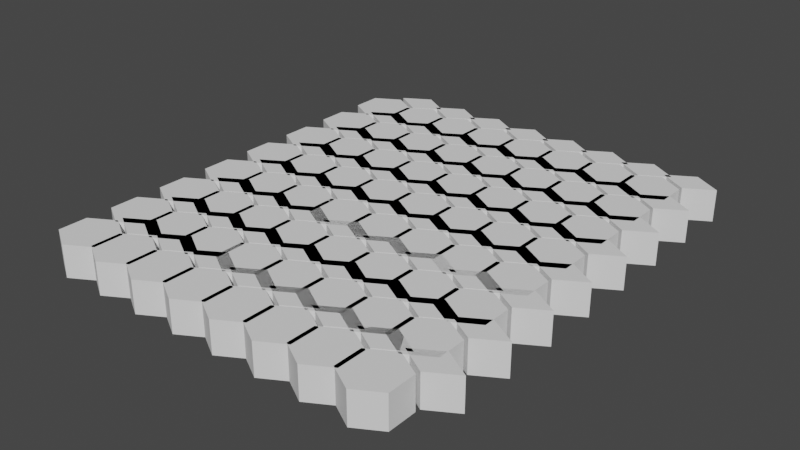 # Source: CG_Floor.blend  (saved by Blender 4.0.36; exported with 4.5.12 LTS)
import bpy
from mathutils import Matrix  # noqa: F401  (used for matrix-valued properties, if any)

bpy.ops.wm.read_factory_settings(use_empty=True)
scene = bpy.context.scene
scene.name = 'Scene'

# ---- collections
col_collection = bpy.data.collections.new('Collection'); scene.collection.children.link(col_collection)

# ---- materials (node trees are filled in below, after node groups)
mat_material = bpy.data.materials.new('Material')
mat_material.alpha_threshold = 0.0
mat_material.use_transparent_shadow = False
mat_material.line_color = (0.0, 0.0, 0.0, 1.0)

# ---- node groups
ng_geometry_nodes = bpy.data.node_groups.new('Geometry Nodes', 'GeometryNodeTree')
_s = ng_geometry_nodes.interface.new_socket(name='Geometry', in_out='OUTPUT', socket_type='NodeSocketGeometry')
_s = ng_geometry_nodes.interface.new_socket(name='Geometry', in_out='INPUT', socket_type='NodeSocketGeometry')
ng_geometry_nodes.is_modifier = True
_N = ng_geometry_nodes.nodes; _L = ng_geometry_nodes.links
n0 = _N.new('GeometryNodeStoreNamedAttribute'); n0.name = 'Store Named Attribute.001'; n0.location = (-565, 333)
n0.data_type = 'FLOAT_VECTOR'
n0.domain = 'CORNER'
n0.inputs[2].default_value = 'uv_map'
n1 = _N.new('GeometryNodeStoreNamedAttribute'); n1.name = 'Store Named Attribute'; n1.location = (-559, 44)
n1.data_type = 'FLOAT_VECTOR'
n1.domain = 'CORNER'
n1.inputs[2].default_value = 'uv_map'
n1.inputs[3].default_value = (0.0, 0.0, 0.0)
n2 = _N.new('GeometryNodeJoinGeometry'); n2.name = 'Join Geometry'; n2.location = (45, 165)
n3 = _N.new('GeometryNodeJoinGeometry'); n3.name = 'Join Geometry.001'; n3.location = (-365, -124)
n4 = _N.new('GeometryNodeRealizeInstances'); n4.name = 'Realize Instances'; n4.location = (547, 2)
n5 = _N.new('GeometryNodeMeshCircle'); n5.name = 'Mesh Circle.001'; n5.location = (-909, -602)
n5.fill_type = 'NGON'
n5.inputs[0].default_value = 4
n5.inputs[1].default_value = 0.1
n6 = _N.new('GeometryNodeTransform'); n6.name = 'Transform.002'; n6.location = (-628, -566)
n6.inputs[1].default_value = (0.08, 0.108, 0.0)
n6.inputs[3].default_value = (0.84, 0.5, 1.0)
n7 = _N.new('GeometryNodeMeshCircle'); n7.name = 'Mesh Circle'; n7.location = (-872, -262)
n7.fill_type = 'NGON'
n7.inputs[0].default_value = 6
n7.inputs[1].default_value = 0.1
n8 = _N.new('GeometryNodeTransform'); n8.name = 'Transform'; n8.location = (-644, -142)
n8.inputs[2].default_value = (0.0, 0.0, 1.571)
n8.inputs[3].default_value = (0.9, 0.9, 1.0)
n9 = _N.new('GeometryNodeInstanceOnPoints'); n9.name = 'Instance on Points'; n9.location = (250, 47)
n10 = _N.new('GeometryNodeTransform'); n10.name = 'Transform.001'; n10.location = (-330, 422)
n10.inputs[1].default_value = (1.17, 0.0, 0.0)
n11 = _N.new('GeometryNodeExtrudeMesh'); n11.name = 'Extrude Mesh'; n11.location = (767, 14)
n11.inputs[3].default_value = 0.1
n12 = _N.new('GeometryNodeMeshGrid'); n12.name = 'Grid.001'; n12.location = (-807, 349)
n12.inputs[1].default_value = 1.2
n12.inputs[2].default_value = 8
n12.inputs[3].default_value = 8
n13 = _N.new('NodeGroupOutput'); n13.name = 'Group Output'; n13.location = (1104, -46)
_L.new(n7.outputs[0], n8.inputs[0])
_L.new(n3.outputs[0], n9.inputs[2])
_L.new(n2.outputs[0], n9.inputs[0])
_L.new(n10.outputs[0], n2.inputs[0])
_L.new(n1.outputs[0], n2.inputs[0])
_L.new(n0.outputs[0], n10.inputs[0])
_L.new(n5.outputs[0], n6.inputs[0])
_L.new(n8.outputs[0], n3.inputs[0])
_L.new(n6.outputs[0], n3.inputs[0])
_L.new(n9.outputs[0], n4.inputs[0])
_L.new(n4.outputs[0], n11.inputs[0])
_L.new(n12.outputs[0], n0.inputs[0])
_L.new(n12.outputs[1], n0.inputs[3])
_L.new(n11.outputs[0], n13.inputs[0])
n13.is_active_output = True

# ---- material node trees
mat_material.use_nodes = True; mat_material.node_tree.nodes.clear()
_N = mat_material.node_tree.nodes; _L = mat_material.node_tree.links

# ---- world
world_world = bpy.data.worlds.new('World'); scene.world = world_world
world_world.use_nodes = True; world_world.node_tree.nodes.clear()
_N = world_world.node_tree.nodes; _L = world_world.node_tree.links
n0 = _N.new('ShaderNodeOutputWorld'); n0.name = 'World Output'; n0.location = (300, 300)
n1 = _N.new('ShaderNodeBackground'); n1.name = 'Background'; n1.location = (10, 300)
n1.inputs[0].default_value = (0.05088, 0.05088, 0.05088, 1.0)
_L.new(n1.outputs[0], n0.inputs[0])
n0.is_active_output = True
world_world.color = (0.05088, 0.05088, 0.05088)
world_world.use_sun_shadow = False
world_world.sun_shadow_jitter_overblur = 0.0

# ---- meshes
me_cube = bpy.data.meshes.new('Cube')
me_cube.from_pydata([(1.0, 1.0, 1.0), (1.0, 1.0, -1.0), (1.0, -1.0, 1.0), (1.0, -1.0, -1.0), (-1.0, 1.0, 1.0), (-1.0, 1.0, -1.0), (-1.0, -1.0, 1.0), (-1.0, -1.0, -1.0)], [], [(0, 4, 6, 2), (3, 2, 6, 7), (7, 6, 4, 5), (5, 1, 3, 7), (1, 0, 2, 3), (5, 4, 0, 1)])
_uv = me_cube.uv_layers.new(name='UVMap')
_uv.uv.foreach_set('vector', [0.625, 0.5, 0.875, 0.5, 0.875, 0.75, 0.625, 0.75, 0.375, 0.75, 0.625, 0.75, 0.625, 1.0, 0.375, 1.0, 0.375, 0.0, 0.625, 0.0, 0.625, 0.25, 0.375, 0.25, 0.125, 0.5, 0.375, 0.5, 0.375, 0.75, 0.125, 0.75, 0.375, 0.5, 0.625, 0.5, 0.625, 0.75, 0.375, 0.75, 0.375, 0.25, 0.625, 0.25, 0.625, 0.5, 0.375, 0.5])
_uv = me_cube.uv_layers.new(name='automap')
_uv.uv.foreach_set('vector', [1.5, 1.5, -0.5, 1.5, -0.5, -0.5, 1.5, -0.5, 1.5, -0.5, 1.5, 1.5, -0.5, 1.5, -0.5, -0.5, -0.5, -0.5, -0.5, 1.5, 1.5, 1.5, 1.5, -0.5, -0.5, 1.5, 1.5, 1.5, 1.5, -0.5, -0.5, -0.5, 1.5, -0.5, 1.5, 1.5, -0.5, 1.5, -0.5, -0.5, -0.5, -0.5, -0.5, 1.5, 1.5, 1.5, 1.5, -0.5])
_uv.active_render = True
me_cube.materials.append(mat_material)
me_cube.use_mirror_vertex_groups = False
me_cube.auto_texspace = False
me_cube.update()

# ---- objects
ob_floor = bpy.data.objects.new('Floor', me_cube)

# ---- transforms, parenting, visibility, modifiers, constraints
ob_floor.location = (0.0, 0.0, 0.0)
ob_floor.lock_rotations_4d = False
ob_floor.empty_display_type = 'ARROWS'
ob_floor.lineart.crease_threshold = 0.0
_m = ob_floor.modifiers.new('GeometryNodes', 'NODES')
_m.node_group = ng_geometry_nodes

# ---- collection membership
col_collection.objects.link(ob_floor)

# ---- scene / render settings (as saved in the file)
scene.frame_start = 1; scene.frame_end = 250; scene.frame_set(1)
scene.render.engine = 'BLENDER_EEVEE_NEXT'
scene.cycles.sampling_pattern = 'TABULATED_SOBOL'
scene.cycles.use_light_tree = False
scene.view_settings.view_transform = 'Filmic'
bpy.context.view_layer.update()

# ---- added for rendering (the .blend has no active camera and no usable light): camera, sun
cam_auto = bpy.data.cameras.new('AutoCamera')
cam_auto.lens = 50.0
cam_auto.sensor_width = 36.0
cam_auto.clip_end = 1000.0
ob_auto_camera = bpy.data.objects.new('AutoCamera', cam_auto)
scene.collection.objects.link(ob_auto_camera)
ob_auto_camera.location = (2.98046, -2.08691, 1.46394)
ob_auto_camera.rotation_euler = (1.09748, -7.21219e-08, 0.694738)
scene.camera = ob_auto_camera
light_auto_sun = bpy.data.lights.new('AutoSun', 'SUN')
light_auto_sun.energy = 3.0
light_auto_sun.angle = 0.0523599
ob_auto_sun = bpy.data.objects.new('AutoSun', light_auto_sun)
scene.collection.objects.link(ob_auto_sun)
ob_auto_sun.rotation_euler = (0.872665, 0.174533, 0.523599)
bpy.context.view_layer.update()
